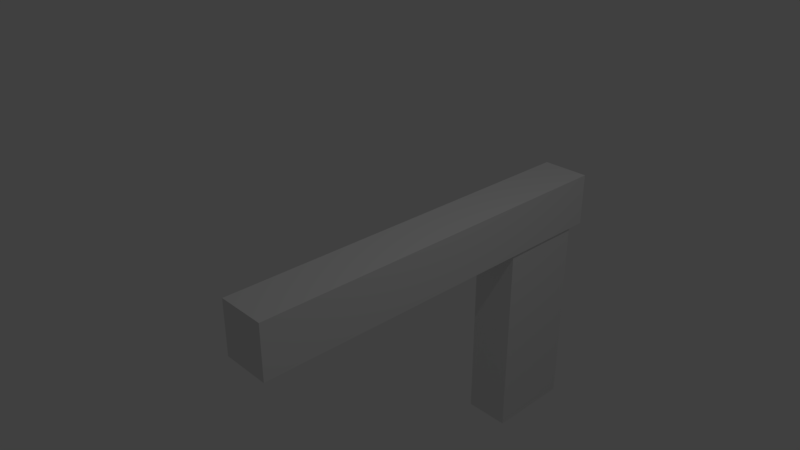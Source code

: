 # Source: untitled.blend  (saved by Blender 2.79.0; exported with 4.5.12 LTS)
import bpy
from mathutils import Matrix  # noqa: F401  (used for matrix-valued properties, if any)

bpy.ops.wm.read_factory_settings(use_empty=True)
scene = bpy.context.scene
scene.name = 'Scene'

# ---- collections
col_collection_1 = bpy.data.collections.new('Collection 1'); scene.collection.children.link(col_collection_1)

# ---- materials (node trees are filled in below, after node groups)
mat_material = bpy.data.materials.new('Material')
mat_material.alpha_threshold = 0.0
mat_material.use_transparent_shadow = False
mat_material.roughness = 0.5
mat_material.line_color = (0.0, 0.0, 0.0, 1.0)

# ---- material node trees

# ---- world
world_world = bpy.data.worlds.new('World'); scene.world = world_world
world_world.color = (0.05088, 0.05088, 0.05088)
world_world.use_sun_shadow = False
world_world.sun_shadow_jitter_overblur = 0.0
world_world.cycles.sampling_method = 'MANUAL'

# ---- cameras
cam_camera = bpy.data.cameras.new('Camera')
cam_camera.clip_end = 100.0
cam_camera.lens = 35.0
cam_camera.sensor_width = 32.0
cam_camera.sensor_height = 18.0
cam_camera.ortho_scale = 7.314
cam_camera.dof.focus_distance = 0.0
cam_camera.dof.aperture_fstop = 128.0

# ---- lights
light_lamp = bpy.data.lights.new('Lamp', 'POINT')
light_lamp.transmission_factor = 0.0
light_lamp.cutoff_distance = 30.0
light_lamp.energy = 100.0
light_lamp.shadow_buffer_clip_start = 1.001
light_lamp.shadow_soft_size = 0.1
light_lamp.shadow_maximum_resolution = 0.006
light_lamp.use_absolute_resolution = True

# ---- meshes
me_cube_001 = bpy.data.meshes.new('Cube.001')
me_cube_001.from_pydata([(-1.0, -1.0, -1.0), (-1.0, -1.0, 1.0), (-1.0, 1.0, -1.0), (-1.0, 1.0, 1.0), (1.0, -1.0, -1.0), (1.0, -1.0, 1.0), (1.0, 1.0, -1.0), (1.0, 1.0, 1.0)], [], [(0, 1, 3, 2), (2, 3, 7, 6), (6, 7, 5, 4), (4, 5, 1, 0), (2, 6, 4, 0), (7, 3, 1, 5)])
me_cube_001.use_remesh_preserve_volume = False
me_cube_001.use_remesh_preserve_attributes = False
me_cube_001.use_mirror_vertex_groups = False
me_cube_001.update()
me_cube = bpy.data.meshes.new('Cube')
me_cube.from_pydata([(1.0, 1.0, -1.0), (1.0, -1.0, -1.0), (-1.0, -1.0, -1.0), (-1.0, 1.0, -1.0), (1.0, 1.0, 1.0), (1.0, -1.0, 1.0), (-1.0, -1.0, 1.0), (-1.0, 1.0, 1.0)], [], [(0, 1, 2, 3), (4, 7, 6, 5), (0, 4, 5, 1), (1, 5, 6, 2), (2, 6, 7, 3), (4, 0, 3, 7)])
me_cube.materials.append(mat_material)
me_cube.use_remesh_preserve_volume = False
me_cube.use_remesh_preserve_attributes = False
me_cube.use_mirror_vertex_groups = False
me_cube.update()

# ---- objects
ob_cube_001 = bpy.data.objects.new('Cube.001', me_cube_001)
ob_cube = bpy.data.objects.new('Cube', me_cube)
ob_lamp = bpy.data.objects.new('Lamp', light_lamp)
ob_camera = bpy.data.objects.new('Camera', cam_camera)

# ---- transforms, parenting, visibility, modifiers, constraints
ob_cube_001.location = (0.3913, 2.686, -1.976)
ob_cube_001.scale = (0.3317, 0.6396, -1.487)
ob_cube_001.lineart.crease_threshold = 0.0
ob_cube.location = (0.3992, 0.6713, -0.1086)
ob_cube.scale = (-0.3509, -2.892, -0.3906)
ob_cube.lock_rotations_4d = False
ob_cube.empty_display_type = 'ARROWS'
ob_cube.lineart.crease_threshold = 0.0
ob_lamp.location = (4.076, 1.005, 5.904)
ob_lamp.rotation_euler = (0.6503, 0.05522, 1.866)
ob_lamp.lock_rotations_4d = False
ob_lamp.empty_display_type = 'ARROWS'
ob_lamp.color = (0.0, 0.0, 0.0, 0.0)
ob_lamp.lineart.crease_threshold = 0.0
ob_camera.location = (7.481, -6.508, 5.344)
ob_camera.rotation_euler = (1.109, 0.0, 0.8149)
ob_camera.lock_rotations_4d = False
ob_camera.empty_display_type = 'ARROWS'
ob_camera.color = (0.0, 0.0, 0.0, 0.0)
ob_camera.display_type = 'WIRE'
ob_camera.lineart.crease_threshold = 0.0

# ---- collection membership
col_collection_1.objects.link(ob_cube_001)
col_collection_1.objects.link(ob_cube)
col_collection_1.objects.link(ob_lamp)
col_collection_1.objects.link(ob_camera)

# ---- scene / render settings (as saved in the file)
scene.camera = ob_camera
scene.frame_start = 1; scene.frame_end = 250; scene.frame_set(1)
scene.render.engine = 'BLENDER_EEVEE_NEXT'
scene.render.resolution_percentage = 50
scene.render.dither_intensity = 0.0
scene.cycles.use_denoising = False
scene.cycles.samples = 128
scene.cycles.sampling_pattern = 'TABULATED_SOBOL'
scene.cycles.use_adaptive_sampling = False
scene.cycles.use_light_tree = False
scene.cycles.blur_glossy = 0.0
scene.cycles.sample_clamp_indirect = 0.0
scene.view_settings.view_transform = 'Standard'
bpy.context.view_layer.update()
